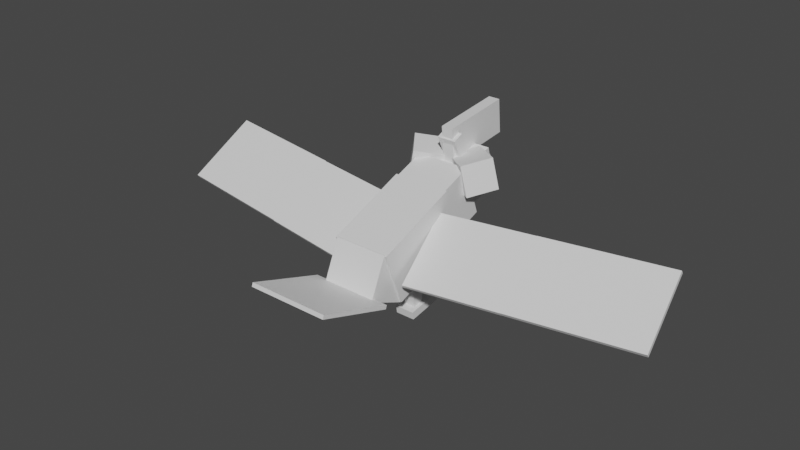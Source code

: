 # Source: staraptor.blend  (saved by Blender 2.81.16; exported with 4.5.12 LTS)
import bpy
from mathutils import Matrix  # noqa: F401  (used for matrix-valued properties, if any)

bpy.ops.wm.read_factory_settings(use_empty=True)
scene = bpy.context.scene
scene.name = 'Scene'

# ---- collections
col_collection = bpy.data.collections.new('Collection'); scene.collection.children.link(col_collection)

# ---- materials (node trees are filled in below, after node groups)
mat_default_obj = bpy.data.materials.new('Default OBJ')
mat_default_obj.use_transparent_shadow = False

# ---- material node trees
mat_default_obj.use_nodes = True; mat_default_obj.node_tree.nodes.clear()
_N = mat_default_obj.node_tree.nodes; _L = mat_default_obj.node_tree.links
n0 = _N.new('ShaderNodeOutputMaterial'); n0.name = 'Material Output'; n0.location = (300, 300)
n1 = _N.new('ShaderNodeBsdfPrincipled'); n1.name = 'Principled BSDF'; n1.location = (10, 300)
n1.distribution = 'GGX'
n1.subsurface_method = 'BURLEY'
n1.inputs[3].default_value = 1.45
n1.inputs[27].default_value = (0.0, 0.0, 0.0, 1.0)
n1.inputs[28].default_value = 1.0
_L.new(n1.outputs[0], n0.inputs[0])
n0.is_active_output = True

# ---- world
world_world = bpy.data.worlds.new('World'); scene.world = world_world
world_world.use_nodes = True; world_world.node_tree.nodes.clear()
_N = world_world.node_tree.nodes; _L = world_world.node_tree.links
n0 = _N.new('ShaderNodeOutputWorld'); n0.name = 'World Output'; n0.location = (300, 300)
n1 = _N.new('ShaderNodeBackground'); n1.name = 'Background'; n1.location = (10, 300)
n1.inputs[0].default_value = (0.05088, 0.05088, 0.05088, 1.0)
_L.new(n1.outputs[0], n0.inputs[0])
n0.is_active_output = True
world_world.color = (0.05088, 0.05088, 0.05088)
world_world.use_sun_shadow = False
world_world.sun_shadow_jitter_overblur = 0.0

# ---- meshes
me_main_body = bpy.data.meshes.new('Main body')
me_main_body.from_pydata([(0.4688, -0.18, -0.839), (-0.4688, -0.18, -0.839), (-0.4688, 0.6952, -0.503), (0.4688, 0.6952, -0.503), (-0.4688, -0.6952, 0.503), (0.4688, -0.6952, 0.503), (0.4688, 0.18, 0.839), (-0.4688, 0.18, 0.839)], [], [(0, 1, 2, 3), (4, 5, 6, 7), (3, 2, 7, 6), (5, 4, 1, 0), (5, 0, 3, 6), (1, 4, 7, 2)])
_uv = me_main_body.uv_layers.new(name='UVMap')
_uv.uv.foreach_set('vector', [0.08984, 0.8516, 0.1484, 0.8516, 0.1484, 0.9102, 0.08984, 0.9102, 0.2383, 0.8516, 0.2969, 0.8516, 0.2969, 0.9102, 0.2383, 0.9102, 0.08984, 0.9102, 0.1484, 0.9102, 0.1484, 1.0, 0.08984, 1.0, 0.1484, 0.9102, 0.207, 0.9102, 0.207, 1.0, 0.1484, 1.0, 0.0, 0.8516, 0.08984, 0.8516, 0.08984, 0.9102, 0.0, 0.9102, 0.1484, 0.8516, 0.2383, 0.8516, 0.2383, 0.9102, 0.1484, 0.9102])
me_main_body.materials.append(mat_default_obj)
me_main_body.use_remesh_fix_poles = True
me_main_body.use_remesh_preserve_attributes = False
me_main_body.use_mirror_vertex_groups = False
me_main_body.update()
me_left_wing_base = bpy.data.meshes.new('Left wing base')
me_left_wing_base.from_pydata([(0.07507, 0.3219, -0.5313), (-1.476, 0.3902, -0.7091), (-1.477, 0.442, -0.6743), (0.07336, 0.3738, -0.4965), (-1.624, -0.3056, 0.3187), (-0.07336, -0.3738, 0.4965), (-0.07507, -0.3219, 0.5313), (-1.626, -0.2537, 0.3536)], [], [(0, 1, 2, 3), (4, 5, 6, 7), (3, 2, 7, 6), (5, 4, 1, 0), (5, 0, 3, 6), (1, 4, 7, 2)])
_uv = me_left_wing_base.uv_layers.new(name='UVMap')
_uv.uv.foreach_set('vector', [0.07812, 0.4688, 0.1758, 0.4688, 0.1758, 0.4727, 0.07812, 0.4727, 0.2539, 0.4688, 0.3516, 0.4688, 0.3516, 0.4727, 0.2539, 0.4727, 0.07812, 0.4727, 0.1758, 0.4727, 0.1758, 0.5508, 0.07812, 0.5508, 0.1758, 0.4727, 0.2734, 0.4727, 0.2734, 0.5508, 0.1758, 0.5508, 0.0, 0.4688, 0.07812, 0.4688, 0.07812, 0.4727, 0.0, 0.4727, 0.1758, 0.4688, 0.2539, 0.4688, 0.2539, 0.4727, 0.1758, 0.4727])
me_left_wing_base.materials.append(mat_default_obj)
me_left_wing_base.use_remesh_fix_poles = True
me_left_wing_base.use_remesh_preserve_attributes = False
me_left_wing_base.use_mirror_vertex_groups = False
me_left_wing_base.update()
me_left_wing_tip = bpy.data.meshes.new('Left wing tip')
me_left_wing_tip.from_pydata([(0.07507, 0.3219, -0.5313), (-1.972, 0.412, -0.766), (-1.974, 0.4639, -0.7311), (0.07336, 0.3738, -0.4965), (-2.12, -0.2837, 0.2618), (-0.07336, -0.3738, 0.4965), (-0.07507, -0.3219, 0.5313), (-2.122, -0.2319, 0.2967)], [], [(0, 1, 2, 3), (4, 5, 6, 7), (3, 2, 7, 6), (5, 4, 1, 0), (5, 0, 3, 6), (1, 4, 7, 2)])
_uv = me_left_wing_tip.uv_layers.new(name='UVMap')
_uv.uv.foreach_set('vector', [0.07812, 0.3828, 0.207, 0.3828, 0.207, 0.3867, 0.07812, 0.3867, 0.2852, 0.3828, 0.4141, 0.3828, 0.4141, 0.3867, 0.2852, 0.3867, 0.07812, 0.3867, 0.207, 0.3867, 0.207, 0.4648, 0.07812, 0.4648, 0.207, 0.3867, 0.3359, 0.3867, 0.3359, 0.4648, 0.207, 0.4648, 0.0, 0.3828, 0.07812, 0.3828, 0.07812, 0.3867, 0.0, 0.3867, 0.207, 0.3828, 0.2852, 0.3828, 0.2852, 0.3867, 0.207, 0.3867])
me_left_wing_tip.materials.append(mat_default_obj)
me_left_wing_tip.use_remesh_fix_poles = True
me_left_wing_tip.use_remesh_preserve_attributes = False
me_left_wing_tip.use_mirror_vertex_groups = False
me_left_wing_tip.update()
me_right_wing_base = bpy.data.meshes.new('Right wing base')
me_right_wing_base.from_pydata([(1.476, 0.3902, -0.7091), (-0.07507, 0.3219, -0.5313), (-0.07336, 0.3738, -0.4965), (1.477, 0.442, -0.6743), (0.07336, -0.3738, 0.4965), (1.624, -0.3056, 0.3187), (1.626, -0.2537, 0.3536), (0.07507, -0.3219, 0.5313)], [], [(0, 1, 2, 3), (4, 5, 6, 7), (3, 2, 7, 6), (5, 4, 1, 0), (5, 0, 3, 6), (1, 4, 7, 2)])
_uv = me_right_wing_base.uv_layers.new(name='UVMap')
_uv.uv.foreach_set('vector', [0.07812, 0.2891, 0.1758, 0.2891, 0.1758, 0.293, 0.07812, 0.293, 0.2539, 0.2891, 0.3516, 0.2891, 0.3516, 0.293, 0.2539, 0.293, 0.07812, 0.293, 0.1758, 0.293, 0.1758, 0.3711, 0.07812, 0.3711, 0.1758, 0.293, 0.2734, 0.293, 0.2734, 0.3711, 0.1758, 0.3711, 0.0, 0.2891, 0.07812, 0.2891, 0.07812, 0.293, 0.0, 0.293, 0.1758, 0.2891, 0.2539, 0.2891, 0.2539, 0.293, 0.1758, 0.293])
me_right_wing_base.materials.append(mat_default_obj)
me_right_wing_base.use_remesh_fix_poles = True
me_right_wing_base.use_remesh_preserve_attributes = False
me_right_wing_base.use_mirror_vertex_groups = False
me_right_wing_base.update()
me_right_wing_tip = bpy.data.meshes.new('Right wing tip')
me_right_wing_tip.from_pydata([(1.972, 0.412, -0.766), (-0.07507, 0.3219, -0.5313), (-0.07336, 0.3738, -0.4965), (1.974, 0.4639, -0.7311), (0.07336, -0.3738, 0.4965), (2.12, -0.2837, 0.2618), (2.122, -0.2319, 0.2967), (0.07507, -0.3219, 0.5313)], [], [(0, 1, 2, 3), (4, 5, 6, 7), (3, 2, 7, 6), (5, 4, 1, 0), (5, 0, 3, 6), (1, 4, 7, 2)])
_uv = me_right_wing_tip.uv_layers.new(name='UVMap')
_uv.uv.foreach_set('vector', [0.07812, 0.1992, 0.207, 0.1992, 0.207, 0.2031, 0.07812, 0.2031, 0.2852, 0.1992, 0.4141, 0.1992, 0.4141, 0.2031, 0.2852, 0.2031, 0.07812, 0.2031, 0.207, 0.2031, 0.207, 0.2812, 0.07812, 0.2812, 0.207, 0.2031, 0.3359, 0.2031, 0.3359, 0.2812, 0.207, 0.2812, 0.0, 0.1992, 0.07812, 0.1992, 0.07812, 0.2031, 0.0, 0.2031, 0.207, 0.1992, 0.2852, 0.1992, 0.2852, 0.2031, 0.207, 0.2031])
me_right_wing_tip.materials.append(mat_default_obj)
me_right_wing_tip.use_remesh_fix_poles = True
me_right_wing_tip.use_remesh_preserve_attributes = False
me_right_wing_tip.use_mirror_vertex_groups = False
me_right_wing_tip.update()
me_body_rear = bpy.data.meshes.new('Body rear')
me_body_rear.from_pydata([(0.4375, -0.4538, -0.1742), (-0.4375, -0.4538, -0.1742), (-0.4375, 0.1742, -0.4538), (0.4375, 0.1742, -0.4538), (-0.4375, -0.1742, 0.4538), (0.4375, -0.1742, 0.4538), (0.4375, 0.4538, 0.1742), (-0.4375, 0.4538, 0.1742)], [], [(0, 1, 2, 3), (4, 5, 6, 7), (3, 2, 7, 6), (5, 4, 1, 0), (5, 0, 3, 6), (1, 4, 7, 2)])
_uv = me_body_rear.uv_layers.new(name='UVMap')
_uv.uv.foreach_set('vector', [0.04297, 0.5625, 0.09766, 0.5625, 0.09766, 0.6055, 0.04297, 0.6055, 0.1406, 0.5625, 0.1953, 0.5625, 0.1953, 0.6055, 0.1406, 0.6055, 0.04297, 0.6055, 0.09766, 0.6055, 0.09766, 0.6484, 0.04297, 0.6484, 0.09766, 0.6055, 0.1523, 0.6055, 0.1523, 0.6484, 0.09766, 0.6484, 0.0, 0.5625, 0.04297, 0.5625, 0.04297, 0.6055, 0.0, 0.6055, 0.09766, 0.5625, 0.1406, 0.5625, 0.1406, 0.6055, 0.09766, 0.6055])
me_body_rear.materials.append(mat_default_obj)
me_body_rear.use_remesh_fix_poles = True
me_body_rear.use_remesh_preserve_attributes = False
me_body_rear.use_mirror_vertex_groups = False
me_body_rear.update()
me_tail_feathers = bpy.data.meshes.new('Tail feathers')
me_tail_feathers.from_pydata([(0.6562, -0.02955, 0.01017), (-0.6562, -0.02955, 0.01017), (-0.6562, 0.02955, -0.01017), (0.6562, 0.02955, -0.01017), (-0.6562, 0.3978, 1.251), (0.6562, 0.3978, 1.251), (0.6562, 0.4569, 1.231), (-0.6562, 0.4569, 1.231)], [], [(0, 1, 2, 3), (4, 5, 6, 7), (3, 2, 7, 6), (5, 4, 1, 0), (5, 0, 3, 6), (1, 4, 7, 2)])
_uv = me_tail_feathers.uv_layers.new(name='UVMap')
_uv.uv.foreach_set('vector', [0.08203, 0.6562, 0.1641, 0.6562, 0.1641, 0.6602, 0.08203, 0.6602, 0.2461, 0.6562, 0.3281, 0.6562, 0.3281, 0.6602, 0.2461, 0.6602, 0.08203, 0.6602, 0.1641, 0.6602, 0.1641, 0.7422, 0.08203, 0.7422, 0.1641, 0.6602, 0.2461, 0.6602, 0.2461, 0.7422, 0.1641, 0.7422, 0.0, 0.6562, 0.08203, 0.6562, 0.08203, 0.6602, 0.0, 0.6602, 0.1641, 0.6562, 0.2461, 0.6562, 0.2461, 0.6602, 0.1641, 0.6602])
me_tail_feathers.materials.append(mat_default_obj)
me_tail_feathers.use_remesh_fix_poles = True
me_tail_feathers.use_remesh_preserve_attributes = False
me_tail_feathers.use_mirror_vertex_groups = False
me_tail_feathers.update()
me_left_leg_top = bpy.data.meshes.new('Left leg top')
me_left_leg_top.from_pydata([(0.09375, -0.1084, -0.1125), (-0.09375, -0.1084, -0.1125), (-0.09375, 0.1384, -0.07256), (0.09375, 0.1384, -0.07256), (-0.09375, -0.1384, 0.07256), (0.09375, -0.1384, 0.07256), (0.09375, 0.1084, 0.1125), (-0.09375, 0.1084, 0.1125)], [], [(0, 1, 2, 3), (4, 5, 6, 7), (3, 2, 7, 6), (5, 4, 1, 0), (5, 0, 3, 6), (1, 4, 7, 2)])
_uv = me_left_leg_top.uv_layers.new(name='UVMap')
_uv.uv.foreach_set('vector', [0.01172, 0.1641, 0.02344, 0.1641, 0.02344, 0.1797, 0.01172, 0.1797, 0.03516, 0.1641, 0.04688, 0.1641, 0.04688, 0.1797, 0.03516, 0.1797, 0.01172, 0.1797, 0.02344, 0.1797, 0.02344, 0.1914, 0.01172, 0.1914, 0.02344, 0.1797, 0.03516, 0.1797, 0.03516, 0.1914, 0.02344, 0.1914, 0.0, 0.1641, 0.01172, 0.1641, 0.01172, 0.1797, 0.0, 0.1797, 0.02344, 0.1641, 0.03516, 0.1641, 0.03516, 0.1797, 0.02344, 0.1797])
me_left_leg_top.materials.append(mat_default_obj)
me_left_leg_top.use_remesh_fix_poles = True
me_left_leg_top.use_remesh_preserve_attributes = False
me_left_leg_top.use_mirror_vertex_groups = False
me_left_leg_top.update()
me_left_leg_base = bpy.data.meshes.new('Left leg base')
me_left_leg_base.from_pydata([(0.09375, -0.1084, -0.1125), (-0.09375, -0.1084, -0.1125), (-0.09375, 0.1384, -0.07256), (0.09375, 0.1384, -0.07256), (-0.09375, -0.1384, 0.07256), (0.09375, -0.1384, 0.07256), (0.09375, 0.1084, 0.1125), (-0.09375, 0.1084, 0.1125)], [], [(0, 1, 2, 3), (4, 5, 6, 7), (3, 2, 7, 6), (5, 4, 1, 0), (5, 0, 3, 6), (1, 4, 7, 2)])
_uv = me_left_leg_base.uv_layers.new(name='UVMap')
_uv.uv.foreach_set('vector', [0.01172, 0.1641, 0.02344, 0.1641, 0.02344, 0.1797, 0.01172, 0.1797, 0.03516, 0.1641, 0.04688, 0.1641, 0.04688, 0.1797, 0.03516, 0.1797, 0.01172, 0.1797, 0.02344, 0.1797, 0.02344, 0.1914, 0.01172, 0.1914, 0.02344, 0.1797, 0.03516, 0.1797, 0.03516, 0.1914, 0.02344, 0.1914, 0.0, 0.1641, 0.01172, 0.1641, 0.01172, 0.1797, 0.0, 0.1797, 0.02344, 0.1641, 0.03516, 0.1641, 0.03516, 0.1797, 0.02344, 0.1797])
me_left_leg_base.materials.append(mat_default_obj)
me_left_leg_base.use_remesh_fix_poles = True
me_left_leg_base.use_remesh_preserve_attributes = False
me_left_leg_base.use_mirror_vertex_groups = False
me_left_leg_base.update()
me_left_foot = bpy.data.meshes.new('Left foot')
me_left_foot.from_pydata([(0.1562, -0.01673, -0.2876), (-0.1562, -0.01673, -0.2876), (-0.1562, 0.1067, -0.2676), (0.1562, 0.1067, -0.2676), (-0.1562, -0.1067, 0.2676), (0.1562, -0.1067, 0.2676), (0.1562, 0.01673, 0.2876), (-0.1562, 0.01673, 0.2876)], [], [(0, 1, 2, 3), (4, 5, 6, 7), (3, 2, 7, 6), (5, 4, 1, 0), (5, 0, 3, 6), (1, 4, 7, 2)])
_uv = me_left_foot.uv_layers.new(name='UVMap')
_uv.uv.foreach_set('vector', [0.03516, 0.1094, 0.05469, 0.1094, 0.05469, 0.1172, 0.03516, 0.1172, 0.08984, 0.1094, 0.1094, 0.1094, 0.1094, 0.1172, 0.08984, 0.1172, 0.03516, 0.1172, 0.05469, 0.1172, 0.05469, 0.1523, 0.03516, 0.1523, 0.05469, 0.1172, 0.07422, 0.1172, 0.07422, 0.1523, 0.05469, 0.1523, 0.0, 0.1094, 0.03516, 0.1094, 0.03516, 0.1172, 0.0, 0.1172, 0.05469, 0.1094, 0.08984, 0.1094, 0.08984, 0.1172, 0.05469, 0.1172])
me_left_foot.materials.append(mat_default_obj)
me_left_foot.use_remesh_fix_poles = True
me_left_foot.use_remesh_preserve_attributes = False
me_left_foot.use_mirror_vertex_groups = False
me_left_foot.update()
me_right_leg_top = bpy.data.meshes.new('Right leg top')
me_right_leg_top.from_pydata([(0.09375, -0.1084, -0.1125), (-0.09375, -0.1084, -0.1125), (-0.09375, 0.1384, -0.07256), (0.09375, 0.1384, -0.07256), (-0.09375, -0.1384, 0.07256), (0.09375, -0.1384, 0.07256), (0.09375, 0.1084, 0.1125), (-0.09375, 0.1084, 0.1125)], [], [(0, 1, 2, 3), (4, 5, 6, 7), (3, 2, 7, 6), (5, 4, 1, 0), (5, 0, 3, 6), (1, 4, 7, 2)])
_uv = me_right_leg_top.uv_layers.new(name='UVMap')
_uv.uv.foreach_set('vector', [0.01172, 0.1641, 0.02344, 0.1641, 0.02344, 0.1797, 0.01172, 0.1797, 0.03516, 0.1641, 0.04688, 0.1641, 0.04688, 0.1797, 0.03516, 0.1797, 0.01172, 0.1797, 0.02344, 0.1797, 0.02344, 0.1914, 0.01172, 0.1914, 0.02344, 0.1797, 0.03516, 0.1797, 0.03516, 0.1914, 0.02344, 0.1914, 0.0, 0.1641, 0.01172, 0.1641, 0.01172, 0.1797, 0.0, 0.1797, 0.02344, 0.1641, 0.03516, 0.1641, 0.03516, 0.1797, 0.02344, 0.1797])
me_right_leg_top.materials.append(mat_default_obj)
me_right_leg_top.use_remesh_fix_poles = True
me_right_leg_top.use_remesh_preserve_attributes = False
me_right_leg_top.use_mirror_vertex_groups = False
me_right_leg_top.update()
me_right_leg_base = bpy.data.meshes.new('Right leg base')
me_right_leg_base.from_pydata([(0.09375, -0.1084, -0.1125), (-0.09375, -0.1084, -0.1125), (-0.09375, 0.1384, -0.07256), (0.09375, 0.1384, -0.07256), (-0.09375, -0.1384, 0.07256), (0.09375, -0.1384, 0.07256), (0.09375, 0.1084, 0.1125), (-0.09375, 0.1084, 0.1125)], [], [(0, 1, 2, 3), (4, 5, 6, 7), (3, 2, 7, 6), (5, 4, 1, 0), (5, 0, 3, 6), (1, 4, 7, 2)])
_uv = me_right_leg_base.uv_layers.new(name='UVMap')
_uv.uv.foreach_set('vector', [0.01172, 0.1641, 0.02344, 0.1641, 0.02344, 0.1797, 0.01172, 0.1797, 0.03516, 0.1641, 0.04688, 0.1641, 0.04688, 0.1797, 0.03516, 0.1797, 0.01172, 0.1797, 0.02344, 0.1797, 0.02344, 0.1914, 0.01172, 0.1914, 0.02344, 0.1797, 0.03516, 0.1797, 0.03516, 0.1914, 0.02344, 0.1914, 0.0, 0.1641, 0.01172, 0.1641, 0.01172, 0.1797, 0.0, 0.1797, 0.02344, 0.1641, 0.03516, 0.1641, 0.03516, 0.1797, 0.02344, 0.1797])
me_right_leg_base.materials.append(mat_default_obj)
me_right_leg_base.use_remesh_fix_poles = True
me_right_leg_base.use_remesh_preserve_attributes = False
me_right_leg_base.use_mirror_vertex_groups = False
me_right_leg_base.update()
me_right_foot = bpy.data.meshes.new('Right foot')
me_right_foot.from_pydata([(0.1562, -0.01673, -0.2876), (-0.1562, -0.01673, -0.2876), (-0.1562, 0.1067, -0.2676), (0.1562, 0.1067, -0.2676), (-0.1562, -0.1067, 0.2676), (0.1562, -0.1067, 0.2676), (0.1562, 0.01673, 0.2876), (-0.1562, 0.01673, 0.2876)], [], [(0, 1, 2, 3), (4, 5, 6, 7), (3, 2, 7, 6), (5, 4, 1, 0), (5, 0, 3, 6), (1, 4, 7, 2)])
_uv = me_right_foot.uv_layers.new(name='UVMap')
_uv.uv.foreach_set('vector', [0.03516, 0.1094, 0.05469, 0.1094, 0.05469, 0.1172, 0.03516, 0.1172, 0.08984, 0.1094, 0.1094, 0.1094, 0.1094, 0.1172, 0.08984, 0.1172, 0.03516, 0.1172, 0.05469, 0.1172, 0.05469, 0.1523, 0.03516, 0.1523, 0.05469, 0.1172, 0.07422, 0.1172, 0.07422, 0.1523, 0.05469, 0.1523, 0.0, 0.1094, 0.03516, 0.1094, 0.03516, 0.1172, 0.0, 0.1172, 0.05469, 0.1094, 0.08984, 0.1094, 0.08984, 0.1172, 0.05469, 0.1172])
me_right_foot.materials.append(mat_default_obj)
me_right_foot.use_remesh_fix_poles = True
me_right_foot.use_remesh_preserve_attributes = False
me_right_foot.use_mirror_vertex_groups = False
me_right_foot.update()
me_neck = bpy.data.meshes.new('Neck')
me_neck.from_pydata([(0.4375, -0.2935, -0.4727), (-0.4375, -0.2935, -0.4727), (-0.4375, 0.5287, -0.1734), (0.4375, 0.5287, -0.1734), (-0.4375, -0.5287, 0.1734), (0.4375, -0.5287, 0.1734), (0.4375, 0.2935, 0.4727), (-0.4375, 0.2935, 0.4727)], [], [(0, 1, 2, 3), (4, 5, 6, 7), (3, 2, 7, 6), (5, 4, 1, 0), (5, 0, 3, 6), (1, 4, 7, 2)])
_uv = me_neck.uv_layers.new(name='UVMap')
_uv.uv.foreach_set('vector', [0.04297, 0.7461, 0.09766, 0.7461, 0.09766, 0.8008, 0.04297, 0.8008, 0.1406, 0.7461, 0.1953, 0.7461, 0.1953, 0.8008, 0.1406, 0.8008, 0.04297, 0.8008, 0.09766, 0.8008, 0.09766, 0.8438, 0.04297, 0.8438, 0.09766, 0.8008, 0.1523, 0.8008, 0.1523, 0.8438, 0.09766, 0.8438, 0.0, 0.7461, 0.04297, 0.7461, 0.04297, 0.8008, 0.0, 0.8008, 0.09766, 0.7461, 0.1406, 0.7461, 0.1406, 0.8008, 0.09766, 0.8008])
me_neck.materials.append(mat_default_obj)
me_neck.use_remesh_fix_poles = True
me_neck.use_remesh_preserve_attributes = False
me_neck.use_mirror_vertex_groups = False
me_neck.update()
me_head = bpy.data.meshes.new('Head')
me_head.from_pydata([(0.3438, -0.1714, -0.7073), (-0.3438, -0.1714, -0.7073), (-0.3438, 0.4927, -0.5294), (0.3438, 0.4927, -0.5294), (-0.3438, -0.3493, -0.04324), (0.3438, -0.3493, -0.04324), (0.3438, 0.3148, 0.1347), (-0.3438, 0.3148, 0.1347)], [], [(0, 1, 2, 3), (4, 5, 6, 7), (3, 2, 7, 6), (5, 4, 1, 0), (5, 0, 3, 6), (1, 4, 7, 2)])
_uv = me_head.uv_layers.new(name='UVMap')
_uv.uv.foreach_set('vector', [0.3398, 0.9141, 0.3828, 0.9141, 0.3828, 0.957, 0.3398, 0.957, 0.4258, 0.9141, 0.4688, 0.9141, 0.4688, 0.957, 0.4258, 0.957, 0.3398, 0.957, 0.3828, 0.957, 0.3828, 1.0, 0.3398, 1.0, 0.3828, 0.957, 0.4258, 0.957, 0.4258, 1.0, 0.3828, 1.0, 0.2969, 0.9141, 0.3398, 0.9141, 0.3398, 0.957, 0.2969, 0.957, 0.3828, 0.9141, 0.4258, 0.9141, 0.4258, 0.957, 0.3828, 0.957])
me_head.materials.append(mat_default_obj)
me_head.use_remesh_fix_poles = True
me_head.use_remesh_preserve_attributes = False
me_head.use_mirror_vertex_groups = False
me_head.update()
me_left_tuft = bpy.data.meshes.new('Left tuft')
me_left_tuft.from_pydata([(0.069, -0.2472, -0.4211), (-0.4695, -0.1507, -0.004723), (-0.3598, 0.3363, 0.02421), (0.1787, 0.2397, -0.3921), (-0.1787, -0.2397, 0.3921), (0.3598, -0.3363, -0.02421), (0.4695, 0.1507, 0.004723), (-0.069, 0.2472, 0.4211)], [], [(0, 1, 2, 3), (4, 5, 6, 7), (3, 2, 7, 6), (5, 4, 1, 0), (5, 0, 3, 6), (1, 4, 7, 2)])
_uv = me_left_tuft.uv_layers.new(name='UVMap')
_uv.uv.foreach_set('vector', [0.5039, 0.9375, 0.5469, 0.9375, 0.5469, 0.9688, 0.5039, 0.9688, 0.5781, 0.9375, 0.6211, 0.9375, 0.6211, 0.9688, 0.5781, 0.9688, 0.5039, 0.9688, 0.5469, 0.9688, 0.5469, 1.0, 0.5039, 1.0, 0.5469, 0.9688, 0.5898, 0.9688, 0.5898, 1.0, 0.5469, 1.0, 0.4727, 0.9375, 0.5039, 0.9375, 0.5039, 0.9688, 0.4727, 0.9688, 0.5469, 0.9375, 0.5781, 0.9375, 0.5781, 0.9688, 0.5469, 0.9688])
me_left_tuft.materials.append(mat_default_obj)
me_left_tuft.use_remesh_fix_poles = True
me_left_tuft.use_remesh_preserve_attributes = False
me_left_tuft.use_mirror_vertex_groups = False
me_left_tuft.update()
me_right_tuft = bpy.data.meshes.new('Right tuft')
me_right_tuft.from_pydata([(0.4695, -0.1507, -0.004723), (-0.069, -0.2472, -0.4211), (-0.1787, 0.2397, -0.3921), (0.3598, 0.3363, 0.02421), (-0.3598, -0.3363, -0.02421), (0.1787, -0.2397, 0.3921), (0.06901, 0.2472, 0.4211), (-0.4695, 0.1507, 0.004723)], [], [(0, 1, 2, 3), (4, 5, 6, 7), (3, 2, 7, 6), (5, 4, 1, 0), (5, 0, 3, 6), (1, 4, 7, 2)])
_uv = me_right_tuft.uv_layers.new(name='UVMap')
_uv.uv.foreach_set('vector', [0.5039, 0.9375, 0.5469, 0.9375, 0.5469, 0.9688, 0.5039, 0.9688, 0.5781, 0.9375, 0.6211, 0.9375, 0.6211, 0.9688, 0.5781, 0.9688, 0.5039, 0.9688, 0.5469, 0.9688, 0.5469, 1.0, 0.5039, 1.0, 0.5469, 0.9688, 0.5898, 0.9688, 0.5898, 1.0, 0.5469, 1.0, 0.4727, 0.9375, 0.5039, 0.9375, 0.5039, 0.9688, 0.4727, 0.9688, 0.5469, 0.9375, 0.5781, 0.9375, 0.5781, 0.9688, 0.5469, 0.9688])
me_right_tuft.materials.append(mat_default_obj)
me_right_tuft.use_remesh_fix_poles = True
me_right_tuft.use_remesh_preserve_attributes = False
me_right_tuft.use_mirror_vertex_groups = False
me_right_tuft.update()
me_blade_base = bpy.data.meshes.new('Blade base')
me_blade_base.from_pydata([(0.1562, -0.2719, -0.2302), (-0.1562, -0.2719, -0.2302), (-0.1562, 0.3512, 0.06031), (0.1562, 0.3512, 0.06031), (-0.1562, -0.3512, -0.06031), (0.1562, -0.3512, -0.06031), (0.1562, 0.2719, 0.2302), (-0.1562, 0.2719, 0.2302)], [], [(0, 1, 2, 3), (4, 5, 6, 7), (3, 2, 7, 6), (5, 4, 1, 0), (5, 0, 3, 6), (1, 4, 7, 2)])
_uv = me_blade_base.uv_layers.new(name='UVMap')
_uv.uv.foreach_set('vector', [0.6406, 0.9453, 0.6602, 0.9453, 0.6602, 0.9883, 0.6406, 0.9883, 0.6719, 0.9453, 0.6914, 0.9453, 0.6914, 0.9883, 0.6719, 0.9883, 0.6406, 0.9883, 0.6602, 0.9883, 0.6602, 1.0, 0.6406, 1.0, 0.6602, 0.9883, 0.6797, 0.9883, 0.6797, 1.0, 0.6602, 1.0, 0.6289, 0.9453, 0.6406, 0.9453, 0.6406, 0.9883, 0.6289, 0.9883, 0.6602, 0.9453, 0.6719, 0.9453, 0.6719, 0.9883, 0.6602, 0.9883])
me_blade_base.materials.append(mat_default_obj)
me_blade_base.use_remesh_fix_poles = True
me_blade_base.use_remesh_preserve_attributes = False
me_blade_base.use_mirror_vertex_groups = False
me_blade_base.update()
me_blade_tip = bpy.data.meshes.new('Blade tip')
me_blade_tip.from_pydata([(0.09375, -0.2176, -0.6199), (-0.09375, -0.2176, -0.6199), (-0.09375, 0.3418, -0.5611), (0.09375, 0.3418, -0.5611), (-0.09375, -0.3418, 0.5611), (0.09375, -0.3418, 0.5611), (0.09375, 0.2176, 0.6199), (-0.09375, 0.2176, 0.6199)], [], [(0, 1, 2, 3), (4, 5, 6, 7), (3, 2, 7, 6), (5, 4, 1, 0), (5, 0, 3, 6), (1, 4, 7, 2)])
_uv = me_blade_tip.uv_layers.new(name='UVMap')
_uv.uv.foreach_set('vector', [0.7656, 0.8906, 0.7773, 0.8906, 0.7773, 0.9258, 0.7656, 0.9258, 0.8516, 0.8906, 0.8633, 0.8906, 0.8633, 0.9258, 0.8516, 0.9258, 0.7656, 0.9258, 0.7773, 0.9258, 0.7773, 1.0, 0.7656, 1.0, 0.7773, 0.9258, 0.7891, 0.9258, 0.7891, 1.0, 0.7773, 1.0, 0.6914, 0.8906, 0.7656, 0.8906, 0.7656, 0.9258, 0.6914, 0.9258, 0.7773, 0.8906, 0.8516, 0.8906, 0.8516, 0.9258, 0.7773, 0.9258])
me_blade_tip.materials.append(mat_default_obj)
me_blade_tip.use_remesh_fix_poles = True
me_blade_tip.use_remesh_preserve_attributes = False
me_blade_tip.use_mirror_vertex_groups = False
me_blade_tip.update()
me_upper_beak = bpy.data.meshes.new('Upper beak')
me_upper_beak.from_pydata([(0.125, -0.07109, -0.1678), (-0.125, -0.07109, -0.1678), (-0.125, 0.1146, -0.1417), (0.125, 0.1146, -0.1417), (-0.125, -0.1146, 0.1417), (0.125, -0.1146, 0.1417), (0.125, 0.07109, 0.1678), (-0.125, 0.07109, 0.1678)], [], [(0, 1, 2, 3), (4, 5, 6, 7), (3, 2, 7, 6), (5, 4, 1, 0), (5, 0, 3, 6), (1, 4, 7, 2)])
_uv = me_upper_beak.uv_layers.new(name='UVMap')
_uv.uv.foreach_set('vector', [0.01953, 0.9688, 0.03516, 0.9688, 0.03516, 0.9805, 0.01953, 0.9805, 0.05469, 0.9688, 0.07031, 0.9688, 0.07031, 0.9805, 0.05469, 0.9805, 0.01953, 0.9805, 0.03516, 0.9805, 0.03516, 1.0, 0.01953, 1.0, 0.03516, 0.9805, 0.05078, 0.9805, 0.05078, 1.0, 0.03516, 1.0, 0.0, 0.9688, 0.01953, 0.9688, 0.01953, 0.9805, 0.0, 0.9805, 0.03516, 0.9688, 0.05469, 0.9688, 0.05469, 0.9805, 0.03516, 0.9805])
me_upper_beak.materials.append(mat_default_obj)
me_upper_beak.use_remesh_fix_poles = True
me_upper_beak.use_remesh_preserve_attributes = False
me_upper_beak.use_mirror_vertex_groups = False
me_upper_beak.update()
me_lower_beak = bpy.data.meshes.new('Lower beak')
me_lower_beak.from_pydata([(0.09375, -0.06629, -0.1148), (-0.09375, -0.06629, -0.1148), (-0.09375, 0.1148, -0.06629), (0.09375, 0.1148, -0.06629), (-0.09375, -0.1148, 0.06629), (0.09375, -0.1148, 0.06629), (0.09375, 0.06629, 0.1148), (-0.09375, 0.06629, 0.1148)], [], [(0, 1, 2, 3), (4, 5, 6, 7), (3, 2, 7, 6), (5, 4, 1, 0), (5, 0, 3, 6), (1, 4, 7, 2)])
_uv = me_lower_beak.uv_layers.new(name='UVMap')
_uv.uv.foreach_set('vector', [0.01172, 0.9336, 0.02344, 0.9336, 0.02344, 0.9453, 0.01172, 0.9453, 0.03516, 0.9336, 0.04688, 0.9336, 0.04688, 0.9453, 0.03516, 0.9453, 0.01172, 0.9453, 0.02344, 0.9453, 0.02344, 0.957, 0.01172, 0.957, 0.02344, 0.9453, 0.03516, 0.9453, 0.03516, 0.957, 0.02344, 0.957, 0.0, 0.9336, 0.01172, 0.9336, 0.01172, 0.9453, 0.0, 0.9453, 0.02344, 0.9336, 0.03516, 0.9336, 0.03516, 0.9453, 0.02344, 0.9453])
me_lower_beak.materials.append(mat_default_obj)
me_lower_beak.use_remesh_fix_poles = True
me_lower_beak.use_remesh_preserve_attributes = False
me_lower_beak.use_mirror_vertex_groups = False
me_lower_beak.update()

# ---- objects
ob_main_body = bpy.data.objects.new('Main body', me_main_body)
ob_left_wing_base = bpy.data.objects.new('Left wing base', me_left_wing_base)
ob_left_wing_tip = bpy.data.objects.new('Left wing tip', me_left_wing_tip)
ob_right_wing_base = bpy.data.objects.new('Right wing base', me_right_wing_base)
ob_right_wing_tip = bpy.data.objects.new('Right wing tip', me_right_wing_tip)
ob_body_rear = bpy.data.objects.new('Body rear', me_body_rear)
ob_tail_feathers = bpy.data.objects.new('Tail feathers', me_tail_feathers)
ob_left_leg_top = bpy.data.objects.new('Left leg top', me_left_leg_top)
ob_left_leg_base = bpy.data.objects.new('Left leg base', me_left_leg_base)
ob_left_foot = bpy.data.objects.new('Left foot', me_left_foot)
ob_right_leg_top = bpy.data.objects.new('Right leg top', me_right_leg_top)
ob_right_leg_base = bpy.data.objects.new('Right leg base', me_right_leg_base)
ob_right_foot = bpy.data.objects.new('Right foot', me_right_foot)
ob_neck = bpy.data.objects.new('Neck', me_neck)
ob_head = bpy.data.objects.new('Head', me_head)
ob_left_tuft = bpy.data.objects.new('Left tuft', me_left_tuft)
ob_right_tuft = bpy.data.objects.new('Right tuft', me_right_tuft)
ob_blade_base = bpy.data.objects.new('Blade base', me_blade_base)
ob_blade_tip = bpy.data.objects.new('Blade tip', me_blade_tip)
ob_upper_beak = bpy.data.objects.new('Upper beak', me_upper_beak)
ob_lower_beak = bpy.data.objects.new('Lower beak', me_lower_beak)

# ---- transforms, parenting, visibility, modifiers, constraints
ob_main_body.location = (0.0, -0.3125, 1.133)
ob_main_body.rotation_euler = (1.571, -0.0, 0.0)
ob_main_body.lineart.crease_threshold = 0.0
ob_left_wing_base.parent = ob_main_body
ob_left_wing_base.matrix_parent_inverse = Matrix(((1.0, 0.0, 0.0, -0.0), (0.0, -1.629e-07, 1.0, -1.133), (-0.0, -1.0, -1.629e-07, -0.3125), (-0.0, 0.0, -0.0, 1.0)))
ob_left_wing_base.location = (-0.5109, -0.4206, 1.143)
ob_left_wing_base.rotation_euler = (1.571, -0.0, 0.0)
ob_left_wing_base.lineart.crease_threshold = 0.0
ob_left_wing_tip.parent = ob_left_wing_base
ob_left_wing_tip.matrix_parent_inverse = Matrix(((1.0, 0.0, -0.0, 0.5109), (0.0, -1.629e-07, 1.0, -1.143), (-0.0, -1.0, -1.629e-07, -0.4206), (-0.0, 0.0, -0.0, 1.0)))
ob_left_wing_tip.location = (-2.049, -0.2391, 1.214)
ob_left_wing_tip.rotation_euler = (1.571, -0.0, 0.0)
ob_left_wing_tip.lineart.crease_threshold = 0.0
ob_right_wing_base.parent = ob_main_body
ob_right_wing_base.matrix_parent_inverse = Matrix(((1.0, 0.0, 0.0, -0.0), (0.0, -1.629e-07, 1.0, -1.133), (-0.0, -1.0, -1.629e-07, -0.3125), (-0.0, 0.0, -0.0, 1.0)))
ob_right_wing_base.location = (0.5109, -0.4206, 1.143)
ob_right_wing_base.rotation_euler = (1.571, -0.0, 0.0)
ob_right_wing_base.lineart.crease_threshold = 0.0
ob_right_wing_tip.parent = ob_right_wing_base
ob_right_wing_tip.matrix_parent_inverse = Matrix(((1.0, 0.0, 0.0, -0.5109), (0.0, -1.629e-07, 1.0, -1.143), (-0.0, -1.0, -1.629e-07, -0.4206), (-0.0, 0.0, -0.0, 1.0)))
ob_right_wing_tip.location = (2.062, -0.2463, 1.216)
ob_right_wing_tip.rotation_euler = (1.571, -0.0, 0.0)
ob_right_wing_tip.lineart.crease_threshold = 0.0
ob_body_rear.parent = ob_main_body
ob_body_rear.matrix_parent_inverse = Matrix(((1.0, 0.0, 0.0, -0.0), (0.0, -1.629e-07, 1.0, -1.133), (-0.0, -1.0, -1.629e-07, -0.3125), (-0.0, 0.0, -0.0, 1.0)))
ob_body_rear.location = (0.0, -0.9752, 0.8733)
ob_body_rear.rotation_euler = (1.571, -0.0, 0.0)
ob_body_rear.lineart.crease_threshold = 0.0
ob_tail_feathers.parent = ob_body_rear
ob_tail_feathers.matrix_parent_inverse = Matrix(((1.0, 0.0, 0.0, -0.0), (0.0, -1.629e-07, 1.0, -0.8733), (-0.0, -1.0, -1.629e-07, -0.9752), (-0.0, 0.0, -0.0, 1.0)))
ob_tail_feathers.location = (0.0, -1.371, 0.688)
ob_tail_feathers.rotation_euler = (1.571, -0.0, 0.0)
ob_tail_feathers.lineart.crease_threshold = 0.0
ob_left_leg_top.parent = ob_main_body
ob_left_leg_top.matrix_parent_inverse = Matrix(((1.0, 0.0, 0.0, -0.0), (0.0, -1.629e-07, 1.0, -1.133), (-0.0, -1.0, -1.629e-07, -0.3125), (-0.0, 0.0, -0.0, 1.0)))
ob_left_leg_top.location = (-0.3125, -0.4096, 0.5484)
ob_left_leg_top.rotation_euler = (1.571, -0.0, 0.0)
ob_left_leg_top.lineart.crease_threshold = 0.0
ob_left_leg_base.parent = ob_left_leg_top
ob_left_leg_base.matrix_parent_inverse = Matrix(((1.0, 0.0, -0.0, 0.3125), (0.0, -1.629e-07, 1.0, -0.5484), (-0.0, -1.0, -1.629e-07, -0.4096), (-0.0, 0.0, -0.0, 1.0)))
ob_left_leg_base.location = (-0.3125, -0.3697, 0.3016)
ob_left_leg_base.rotation_euler = (1.571, -0.0, 0.0)
ob_left_leg_base.lineart.crease_threshold = 0.0
ob_left_foot.parent = ob_left_leg_base
ob_left_foot.matrix_parent_inverse = Matrix(((1.0, 0.0, -0.0, 0.3125), (0.0, -1.629e-07, 1.0, -0.3016), (-0.0, -1.0, -1.629e-07, -0.3697), (-0.0, 0.0, -0.0, 1.0)))
ob_left_foot.location = (-0.3125, -0.278, 0.1265)
ob_left_foot.rotation_euler = (1.571, -0.0, 0.0)
ob_left_foot.lineart.crease_threshold = 0.0
ob_right_leg_top.parent = ob_main_body
ob_right_leg_top.matrix_parent_inverse = Matrix(((1.0, 0.0, 0.0, -0.0), (0.0, -1.629e-07, 1.0, -1.133), (-0.0, -1.0, -1.629e-07, -0.3125), (-0.0, 0.0, -0.0, 1.0)))
ob_right_leg_top.location = (0.3125, -0.4096, 0.5484)
ob_right_leg_top.rotation_euler = (1.571, -0.0, 0.0)
ob_right_leg_top.lineart.crease_threshold = 0.0
ob_right_leg_base.parent = ob_right_leg_top
ob_right_leg_base.matrix_parent_inverse = Matrix(((1.0, 0.0, 0.0, -0.3125), (0.0, -1.629e-07, 1.0, -0.5484), (-0.0, -1.0, -1.629e-07, -0.4096), (-0.0, 0.0, -0.0, 1.0)))
ob_right_leg_base.location = (0.3125, -0.3697, 0.3016)
ob_right_leg_base.rotation_euler = (1.571, -0.0, 0.0)
ob_right_leg_base.lineart.crease_threshold = 0.0
ob_right_foot.parent = ob_right_leg_base
ob_right_foot.matrix_parent_inverse = Matrix(((1.0, 0.0, 0.0, -0.3125), (0.0, -1.629e-07, 1.0, -0.3016), (-0.0, -1.0, -1.629e-07, -0.3697), (-0.0, 0.0, -0.0, 1.0)))
ob_right_foot.location = (0.3125, -0.278, 0.1265)
ob_right_foot.rotation_euler = (1.571, -0.0, 0.0)
ob_right_foot.lineart.crease_threshold = 0.0
ob_neck.parent = ob_main_body
ob_neck.matrix_parent_inverse = Matrix(((1.0, 0.0, 0.0, -0.0), (0.0, -1.629e-07, 1.0, -1.133), (-0.0, -1.0, -1.629e-07, -0.3125), (-0.0, 0.0, -0.0, 1.0)))
ob_neck.location = (0.0, 0.5243, 1.471)
ob_neck.rotation_euler = (1.571, -0.0, 0.0)
ob_neck.lineart.crease_threshold = 0.0
ob_head.parent = ob_neck
ob_head.matrix_parent_inverse = Matrix(((1.0, 0.0, 0.0, -0.0), (0.0, -1.629e-07, 1.0, -1.471), (0.0, -1.0, -1.629e-07, 0.5243), (-0.0, 0.0, -0.0, 1.0)))
ob_head.location = (0.0, 0.8473, 1.589)
ob_head.rotation_euler = (1.571, -0.0, 0.0)
ob_head.lineart.crease_threshold = 0.0
ob_left_tuft.parent = ob_head
ob_left_tuft.matrix_parent_inverse = Matrix(((1.0, 0.0, 0.0, -0.0), (0.0, -1.629e-07, 1.0, -1.589), (0.0, -1.0, -1.629e-07, 0.8473), (-0.0, 0.0, -0.0, 1.0)))
ob_left_tuft.location = (-0.3684, 0.967, 1.841)
ob_left_tuft.rotation_euler = (1.571, -0.0, 0.0)
ob_left_tuft.lineart.crease_threshold = 0.0
ob_right_tuft.parent = ob_head
ob_right_tuft.matrix_parent_inverse = Matrix(((1.0, 0.0, 0.0, -0.0), (0.0, -1.629e-07, 1.0, -1.589), (0.0, -1.0, -1.629e-07, 0.8473), (-0.0, 0.0, -0.0, 1.0)))
ob_right_tuft.location = (0.3684, 0.9686, 1.835)
ob_right_tuft.rotation_euler = (1.571, -0.0, 0.0)
ob_right_tuft.lineart.crease_threshold = 0.0
ob_blade_base.parent = ob_head
ob_blade_base.matrix_parent_inverse = Matrix(((1.0, 0.0, 0.0, -0.0), (0.0, -1.629e-07, 1.0, -1.589), (0.0, -1.0, -1.629e-07, 0.8473), (-0.0, 0.0, -0.0, 1.0)))
ob_blade_base.location = (0.0, 1.006, 2.045)
ob_blade_base.rotation_euler = (1.571, -0.0, 0.0)
ob_blade_base.lineart.crease_threshold = 0.0
ob_blade_tip.parent = ob_blade_base
ob_blade_tip.matrix_parent_inverse = Matrix(((1.0, 0.0, 0.0, -0.0), (0.0, -1.629e-07, 1.0, -2.045), (0.0, -1.0, -1.629e-07, 1.006), (-0.0, 0.0, -0.0, 1.0)))
ob_blade_tip.location = (0.0, 1.407, 2.282)
ob_blade_tip.rotation_euler = (1.571, -0.0, 0.0)
ob_blade_tip.lineart.crease_threshold = 0.0
ob_upper_beak.parent = ob_head
ob_upper_beak.matrix_parent_inverse = Matrix(((1.0, 0.0, 0.0, -0.0), (0.0, -1.629e-07, 1.0, -1.589), (0.0, -1.0, -1.629e-07, 0.8473), (-0.0, 0.0, -0.0, 1.0)))
ob_upper_beak.location = (0.0, 1.598, 1.681)
ob_upper_beak.rotation_euler = (1.571, -0.0, 0.0)
ob_upper_beak.lineart.crease_threshold = 0.0
ob_lower_beak.parent = ob_head
ob_lower_beak.matrix_parent_inverse = Matrix(((1.0, 0.0, 0.0, -0.0), (0.0, -1.629e-07, 1.0, -1.589), (0.0, -1.0, -1.629e-07, 0.8473), (-0.0, 0.0, -0.0, 1.0)))
ob_lower_beak.location = (0.0, 1.592, 1.569)
ob_lower_beak.rotation_euler = (1.571, -0.0, 0.0)
ob_lower_beak.lineart.crease_threshold = 0.0

# ---- collection membership
col_collection.objects.link(ob_main_body)
col_collection.objects.link(ob_left_wing_base)
col_collection.objects.link(ob_left_wing_tip)
col_collection.objects.link(ob_right_wing_base)
col_collection.objects.link(ob_right_wing_tip)
col_collection.objects.link(ob_body_rear)
col_collection.objects.link(ob_tail_feathers)
col_collection.objects.link(ob_left_leg_top)
col_collection.objects.link(ob_left_leg_base)
col_collection.objects.link(ob_left_foot)
col_collection.objects.link(ob_right_leg_top)
col_collection.objects.link(ob_right_leg_base)
col_collection.objects.link(ob_right_foot)
col_collection.objects.link(ob_neck)
col_collection.objects.link(ob_head)
col_collection.objects.link(ob_left_tuft)
col_collection.objects.link(ob_right_tuft)
col_collection.objects.link(ob_blade_base)
col_collection.objects.link(ob_blade_tip)
col_collection.objects.link(ob_upper_beak)
col_collection.objects.link(ob_lower_beak)

# ---- scene / render settings (as saved in the file)
scene.frame_start = 1; scene.frame_end = 250; scene.frame_set(1)
scene.render.engine = 'BLENDER_EEVEE_NEXT'
scene.cycles.use_denoising = False
scene.cycles.samples = 128
scene.cycles.sampling_pattern = 'TABULATED_SOBOL'
scene.cycles.use_adaptive_sampling = False
scene.cycles.use_light_tree = False
scene.view_settings.view_transform = 'Filmic'
bpy.context.view_layer.update()

# ---- added for rendering (the .blend has no active camera and no usable light): camera, sun
cam_auto = bpy.data.cameras.new('AutoCamera')
cam_auto.lens = 50.0
cam_auto.sensor_width = 36.0
cam_auto.clip_end = 1000.0
ob_auto_camera = bpy.data.objects.new('AutoCamera', cam_auto)
scene.collection.objects.link(ob_auto_camera)
ob_auto_camera.location = (9.1753, -11.2997, 8.65694)
ob_auto_camera.rotation_euler = (1.09748, -7.21219e-08, 0.694738)
scene.camera = ob_auto_camera
light_auto_sun = bpy.data.lights.new('AutoSun', 'SUN')
light_auto_sun.energy = 3.0
light_auto_sun.angle = 0.0523599
ob_auto_sun = bpy.data.objects.new('AutoSun', light_auto_sun)
scene.collection.objects.link(ob_auto_sun)
ob_auto_sun.rotation_euler = (0.872665, 0.174533, 0.523599)
bpy.context.view_layer.update()
